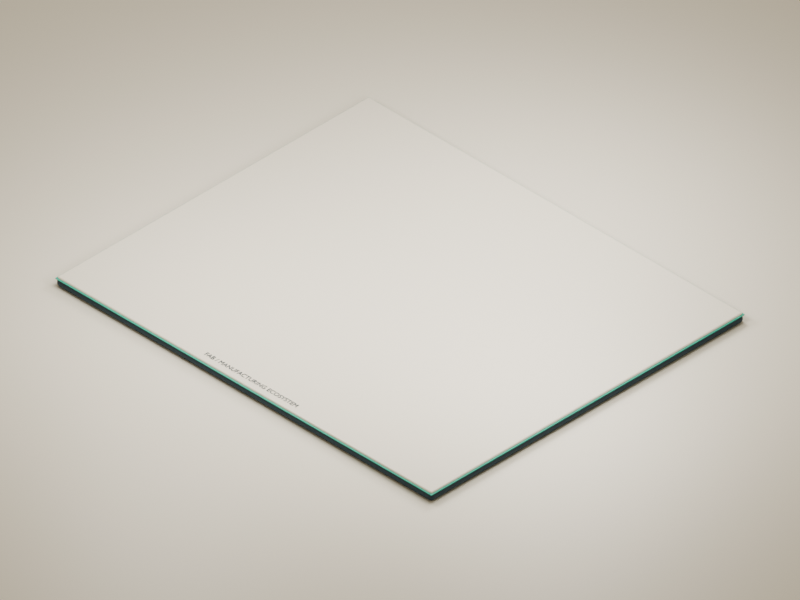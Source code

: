 # Source: blank.blend  (saved by Blender 4.3.32; exported with 4.5.12 LTS)
import bpy
from mathutils import Matrix  # noqa: F401  (used for matrix-valued properties, if any)

bpy.ops.wm.read_factory_settings(use_empty=True)
scene = bpy.context.scene
scene.name = 'FAB Blank'

# ---- collections
col_fab___stage = bpy.data.collections.new('FAB · Stage'); scene.collection.children.link(col_fab___stage)
col_fab___rig = bpy.data.collections.new('FAB · Rig'); scene.collection.children.link(col_fab___rig)

# ---- materials (node trees are filled in below, after node groups)
mat_fab_navy = bpy.data.materials.new('FAB_navy')
mat_fab_navy.diffuse_color = (0.009721, 0.0382, 0.06301, 1.0)
mat_fab_mint = bpy.data.materials.new('FAB_mint')
mat_fab_mint.diffuse_color = (0.0648, 0.521, 0.3864, 1.0)
mat_fab_floor = bpy.data.materials.new('FAB_floor')
mat_fab_floor.diffuse_color = (0.8714, 0.807, 0.6795, 1.0)
mat_fab_ground = bpy.data.materials.new('FAB_ground')
mat_fab_ground.diffuse_color = (0.8714, 0.807, 0.6795, 1.0)
mat_fab_label = bpy.data.materials.new('FAB_label')
mat_fab_label.diffuse_color = (0.009721, 0.0382, 0.06301, 1.0)

# ---- material node trees
mat_fab_navy.use_nodes = True; mat_fab_navy.node_tree.nodes.clear()
_N = mat_fab_navy.node_tree.nodes; _L = mat_fab_navy.node_tree.links
n0 = _N.new('ShaderNodeBsdfPrincipled'); n0.name = 'Principled BSDF'; n0.location = (10, 300)
n0.inputs[0].default_value = (0.009721, 0.0382, 0.06301, 1.0)
n0.inputs[1].default_value = 0.03
n0.inputs[2].default_value = 0.46
n1 = _N.new('ShaderNodeOutputMaterial'); n1.name = 'Material Output'; n1.location = (300, 300)
_L.new(n0.outputs[0], n1.inputs[0])
n1.is_active_output = True
mat_fab_mint.use_nodes = True; mat_fab_mint.node_tree.nodes.clear()
_N = mat_fab_mint.node_tree.nodes; _L = mat_fab_mint.node_tree.links
n0 = _N.new('ShaderNodeBsdfPrincipled'); n0.name = 'Principled BSDF'; n0.location = (10, 300)
n0.inputs[0].default_value = (0.0648, 0.521, 0.3864, 1.0)
n0.inputs[1].default_value = 0.03
n0.inputs[2].default_value = 0.46
n1 = _N.new('ShaderNodeOutputMaterial'); n1.name = 'Material Output'; n1.location = (300, 300)
_L.new(n0.outputs[0], n1.inputs[0])
n1.is_active_output = True
mat_fab_floor.use_nodes = True; mat_fab_floor.node_tree.nodes.clear()
_N = mat_fab_floor.node_tree.nodes; _L = mat_fab_floor.node_tree.links
n0 = _N.new('ShaderNodeBsdfPrincipled'); n0.name = 'Principled BSDF'; n0.location = (10, 300)
n0.inputs[0].default_value = (0.8714, 0.807, 0.6795, 1.0)
n0.inputs[1].default_value = 0.03
n0.inputs[2].default_value = 0.46
n1 = _N.new('ShaderNodeOutputMaterial'); n1.name = 'Material Output'; n1.location = (300, 300)
_L.new(n0.outputs[0], n1.inputs[0])
n1.is_active_output = True
mat_fab_ground.use_nodes = True; mat_fab_ground.node_tree.nodes.clear()
_N = mat_fab_ground.node_tree.nodes; _L = mat_fab_ground.node_tree.links
n0 = _N.new('ShaderNodeBsdfPrincipled'); n0.name = 'Principled BSDF'; n0.location = (10, 300)
n0.inputs[0].default_value = (0.8714, 0.807, 0.6795, 1.0)
n0.inputs[1].default_value = 0.03
n0.inputs[2].default_value = 0.46
n1 = _N.new('ShaderNodeOutputMaterial'); n1.name = 'Material Output'; n1.location = (300, 300)
_L.new(n0.outputs[0], n1.inputs[0])
n1.is_active_output = True
mat_fab_label.use_nodes = True; mat_fab_label.node_tree.nodes.clear()
_N = mat_fab_label.node_tree.nodes; _L = mat_fab_label.node_tree.links
n0 = _N.new('ShaderNodeBsdfPrincipled'); n0.name = 'Principled BSDF'; n0.location = (10, 300)
n0.inputs[0].default_value = (0.009721, 0.0382, 0.06301, 1.0)
n0.inputs[1].default_value = 0.03
n0.inputs[2].default_value = 0.46
n1 = _N.new('ShaderNodeOutputMaterial'); n1.name = 'Material Output'; n1.location = (300, 300)
_L.new(n0.outputs[0], n1.inputs[0])
n1.is_active_output = True

# ---- world
world_fab_world = bpy.data.worlds.new('FAB World'); scene.world = world_fab_world
world_fab_world.use_nodes = True; world_fab_world.node_tree.nodes.clear()
_N = world_fab_world.node_tree.nodes; _L = world_fab_world.node_tree.links
n0 = _N.new('ShaderNodeBackground'); n0.name = 'Background'; n0.location = (10, 300)
n0.inputs[0].default_value = (0.8714, 0.807, 0.6795, 1.0)
n0.inputs[1].default_value = 0.5
n1 = _N.new('ShaderNodeOutputWorld'); n1.name = 'World Output'; n1.location = (300, 300)
_L.new(n0.outputs[0], n1.inputs[0])
n1.is_active_output = True

# ---- cameras
cam_fab_isometric = bpy.data.cameras.new('FAB Isometric')
cam_fab_isometric.type = 'ORTHO'
cam_fab_isometric.clip_end = 500.0
cam_fab_isometric.ortho_scale = 45.11

# ---- lights
light_fab_key = bpy.data.lights.new('FAB Key', 'AREA')
light_fab_key.energy = 4400.0
light_fab_key.shape = 'DISK'
light_fab_key.size = 14.0
light_fab_fill = bpy.data.lights.new('FAB Fill', 'AREA')
light_fab_fill.energy = 3000.0
light_fab_fill.shape = 'DISK'
light_fab_fill.size = 12.0
light_fab_rim = bpy.data.lights.new('FAB Rim', 'AREA')
light_fab_rim.energy = 4000.0
light_fab_rim.shape = 'DISK'
light_fab_rim.size = 12.0

# ---- meshes
me_fab_stage = bpy.data.meshes.new('FAB stage')
me_fab_stage.from_pydata([(-15.0, -12.5, -0.29), (15.0, -12.5, -0.29), (15.0, 12.5, -0.29), (-15.0, 12.5, -0.29), (-15.0, -12.5, 0.29), (15.0, -12.5, 0.29), (15.0, 12.5, 0.29), (-15.0, 12.5, 0.29)], [], [(0, 3, 2, 1), (4, 5, 6, 7), (0, 1, 5, 4), (1, 2, 6, 5), (2, 3, 7, 6), (3, 0, 4, 7)])
me_fab_stage.materials.append(mat_fab_navy)
me_fab_stage.update()
me_fab_stage_trim = bpy.data.meshes.new('FAB stage_trim')
me_fab_stage_trim.from_pydata([(-15.0, -12.5, -0.035), (15.0, -12.5, -0.035), (15.0, 12.5, -0.035), (-15.0, 12.5, -0.035), (-15.0, -12.5, 0.035), (15.0, -12.5, 0.035), (15.0, 12.5, 0.035), (-15.0, 12.5, 0.035)], [], [(0, 3, 2, 1), (4, 5, 6, 7), (0, 1, 5, 4), (1, 2, 6, 5), (2, 3, 7, 6), (3, 0, 4, 7)])
me_fab_stage_trim.materials.append(mat_fab_mint)
me_fab_stage_trim.update()
me_fab_stage_top = bpy.data.meshes.new('FAB stage_top')
me_fab_stage_top.from_pydata([(-14.92, -12.42, -0.09), (14.92, -12.42, -0.09), (14.92, 12.42, -0.09), (-14.92, 12.42, -0.09), (-14.92, -12.42, 0.09), (14.92, -12.42, 0.09), (14.92, 12.42, 0.09), (-14.92, 12.42, 0.09)], [], [(0, 3, 2, 1), (4, 5, 6, 7), (0, 1, 5, 4), (1, 2, 6, 5), (2, 3, 7, 6), (3, 0, 4, 7)])
me_fab_stage_top.materials.append(mat_fab_floor)
me_fab_stage_top.update()
me_fab_ground = bpy.data.meshes.new('FAB ground')
me_fab_ground.from_pydata([(-100.0, -100.0, -0.2), (100.0, -100.0, -0.2), (100.0, 100.0, -0.2), (-100.0, 100.0, -0.2), (-100.0, -100.0, 0.2), (100.0, -100.0, 0.2), (100.0, 100.0, 0.2), (-100.0, 100.0, 0.2)], [], [(0, 3, 2, 1), (4, 5, 6, 7), (0, 1, 5, 4), (1, 2, 6, 5), (2, 3, 7, 6), (3, 0, 4, 7)])
me_fab_ground.materials.append(mat_fab_ground)
me_fab_ground.update()

# ---- curves / text
txt_fab_title = bpy.data.curves.new('FAB Title', 'FONT')
txt_fab_title.dimensions = '2D'
txt_fab_title.body = 'FAB / MANUFACTURING ECOSYSTEM'
txt_fab_title.materials.append(mat_fab_label)
txt_fab_title.extrude = 0.001
txt_fab_title.align_x = 'CENTER'
txt_fab_title.align_y = 'CENTER'
txt_fab_title.size = 0.44

# ---- objects
ob_fab_stage = bpy.data.objects.new('FAB stage', me_fab_stage)
ob_fab_stage_trim = bpy.data.objects.new('FAB stage_trim', me_fab_stage_trim)
ob_fab_stage_top = bpy.data.objects.new('FAB stage_top', me_fab_stage_top)
ob_fab_ground = bpy.data.objects.new('FAB ground', me_fab_ground)
ob_fab_title = bpy.data.objects.new('FAB Title', txt_fab_title)
ob_fab_isometric = bpy.data.objects.new('FAB Isometric', cam_fab_isometric)
ob_fab_key = bpy.data.objects.new('FAB Key', light_fab_key)
ob_fab_fill = bpy.data.objects.new('FAB Fill', light_fab_fill)
ob_fab_rim = bpy.data.objects.new('FAB Rim', light_fab_rim)

# ---- transforms, parenting, visibility, modifiers, constraints
ob_fab_stage.location = (0.0, 0.0, 0.0)
ob_fab_stage.hide_select = True
_m = ob_fab_stage.modifiers.new('Soft edges', 'BEVEL')
_m.width = 0.25
_m.width_pct = 0.25
_m.segments = 3
_m = ob_fab_stage.modifiers.new('Corner normals', 'WEIGHTED_NORMAL')
_m.keep_sharp = True
ob_fab_stage_trim.location = (0.0, 0.0, 0.24)
ob_fab_stage_trim.hide_select = True
_m = ob_fab_stage_trim.modifiers.new('Soft edges', 'BEVEL')
_m.width = 0.025
_m.width_pct = 0.025
_m.segments = 3
_m = ob_fab_stage_trim.modifiers.new('Corner normals', 'WEIGHTED_NORMAL')
_m.keep_sharp = True
ob_fab_stage_top.location = (0.0, 0.0, 0.3)
ob_fab_stage_top.hide_select = True
_m = ob_fab_stage_top.modifiers.new('Soft edges', 'BEVEL')
_m.width = 0.16
_m.width_pct = 0.16
_m.segments = 3
_m = ob_fab_stage_top.modifiers.new('Corner normals', 'WEIGHTED_NORMAL')
_m.keep_sharp = True
ob_fab_ground.location = (0.0, 0.0, -0.5)
ob_fab_ground.hide_select = True
ob_fab_title.location = (0.0, -11.85, 0.405)
ob_fab_title.hide_select = True
ob_fab_isometric.location = (37.53, -37.53, 37.53)
ob_fab_isometric.rotation_euler = (0.9553, -1.176e-07, 0.7854)
ob_fab_key.location = (-9.0, -10.0, 22.0)
ob_fab_key.rotation_euler = (0.5489, 4.087e-08, -0.7328)
ob_fab_fill.location = (13.0, -3.0, 18.0)
ob_fab_fill.rotation_euler = (0.6378, 2.506e-08, 1.344)
ob_fab_rim.location = (0.0, 15.0, 21.0)
ob_fab_rim.rotation_euler = (0.6202, 5.081e-08, 3.142)

# ---- collection membership
col_fab___stage.objects.link(ob_fab_stage)
col_fab___stage.objects.link(ob_fab_stage_trim)
col_fab___stage.objects.link(ob_fab_stage_top)
col_fab___stage.objects.link(ob_fab_ground)
col_fab___stage.objects.link(ob_fab_title)
col_fab___rig.objects.link(ob_fab_isometric)
col_fab___rig.objects.link(ob_fab_key)
col_fab___rig.objects.link(ob_fab_fill)
col_fab___rig.objects.link(ob_fab_rim)

# ---- scene / render settings (as saved in the file)
scene.camera = ob_fab_isometric
scene.frame_start = 1; scene.frame_end = 250; scene.frame_set(1)
scene.render.engine = 'BLENDER_EEVEE_NEXT'
scene.render.image_settings.exr_codec = 'NONE'
scene.render.resolution_x = 2400
scene.render.resolution_y = 1800
scene.render.simplify_subdivision_render = 0
scene.render.simplify_child_particles_render = 0.0
scene.eevee.use_volume_custom_range = False
scene.eevee.use_fast_gi = False
scene.eevee.use_shadows = False
scene.view_settings.look = 'AgX - Medium High Contrast'
scene.view_settings.white_balance_temperature = 0.0
scene.view_settings.white_balance_tint = 0.0
scene.view_settings.white_balance_whitepoint = (2.97, 0.5193, -0.0414)
bpy.context.view_layer.update()
